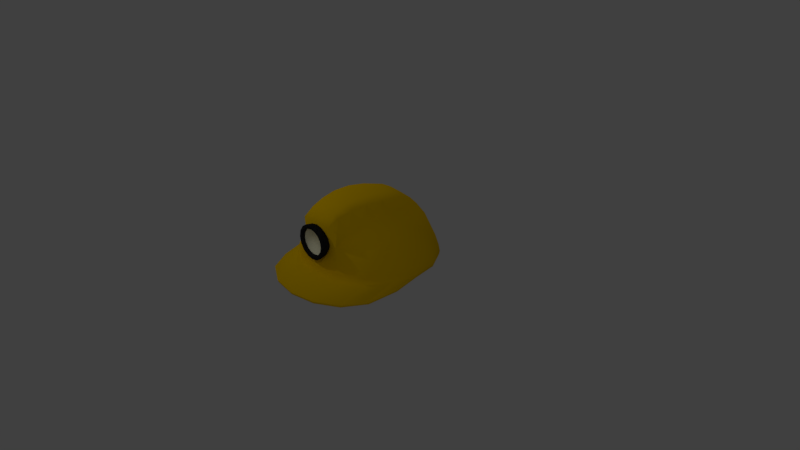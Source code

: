 # Source: hardHat.blend  (saved by Blender 2.79.0; exported with 4.5.12 LTS)
import bpy
from mathutils import Matrix  # noqa: F401  (used for matrix-valued properties, if any)

bpy.ops.wm.read_factory_settings(use_empty=True)
scene = bpy.context.scene
scene.name = 'Scene'

# ---- collections
col_collection_1 = bpy.data.collections.new('Collection 1'); scene.collection.children.link(col_collection_1)

# ---- materials (node trees are filled in below, after node groups)
mat_blackplastic = bpy.data.materials.new('BlackPlastic')
mat_blackplastic.alpha_threshold = 0.0
mat_blackplastic.use_transparent_shadow = False
mat_blackplastic.diffuse_color = (0.01739, 0.01739, 0.01739, 1.0)
mat_blackplastic.roughness = 0.5
mat_lamp = bpy.data.materials.new('Lamp')
mat_lamp.alpha_threshold = 0.0
mat_lamp.use_transparent_shadow = False
mat_lamp.diffuse_color = (1.0, 0.9695, 0.6689, 1.0)
mat_lamp.roughness = 0.5
mat_lamp.line_color = (0.0, 0.0, 0.0, 1.0)
mat_yellowplastic = bpy.data.materials.new('YellowPlastic')
mat_yellowplastic.alpha_threshold = 0.0
mat_yellowplastic.use_transparent_shadow = False
mat_yellowplastic.diffuse_color = (1.0, 0.6102, 0.0, 1.0)
mat_yellowplastic.roughness = 0.5
mat_yellowplastic.specular_intensity = 1.0

# ---- material node trees

# ---- world
world_world = bpy.data.worlds.new('World'); scene.world = world_world
world_world.color = (0.05088, 0.05088, 0.05088)
world_world.use_sun_shadow = False
world_world.sun_shadow_jitter_overblur = 0.0
world_world.cycles.sampling_method = 'MANUAL'

# ---- cameras
cam_camera = bpy.data.cameras.new('Camera')
cam_camera.clip_end = 100.0
cam_camera.lens = 35.0
cam_camera.sensor_width = 32.0
cam_camera.sensor_height = 18.0
cam_camera.ortho_scale = 7.314
cam_camera.dof.focus_distance = 0.0
cam_camera.dof.aperture_fstop = 128.0

# ---- lights
light_spot_002 = bpy.data.lights.new('Spot.002', 'SPOT')
light_spot_002.transmission_factor = 0.0
light_spot_002.energy = 50.0
light_spot_002.shadow_buffer_clip_start = 0.5
light_spot_002.shadow_soft_size = 0.1
light_spot_002.shadow_maximum_resolution = 0.006
light_spot_002.use_absolute_resolution = True
light_spot_001 = bpy.data.lights.new('Spot.001', 'SPOT')
light_spot_001.transmission_factor = 0.0
light_spot_001.energy = 100.0
light_spot_001.shadow_buffer_clip_start = 0.5
light_spot_001.shadow_soft_size = 0.1
light_spot_001.shadow_maximum_resolution = 0.006
light_spot_001.use_absolute_resolution = True
light_spot = bpy.data.lights.new('Spot', 'SPOT')
light_spot.transmission_factor = 0.0
light_spot.energy = 50.0
light_spot.shadow_buffer_clip_start = 0.5
light_spot.shadow_soft_size = 0.1
light_spot.shadow_maximum_resolution = 0.006
light_spot.use_absolute_resolution = True

# ---- meshes
me_sphere = bpy.data.meshes.new('Sphere')
me_sphere.from_pydata([(-0.849, -0.2627, 0.3151), (-0.849, -0.3371, 0.2654), (-0.787, -0.2627, 0.3274), (-0.768, -0.3371, 0.2815), (-0.7614, -0.4248, 0.2654), (-0.727, -0.3922, 0.3551), (-0.7345, -0.2627, 0.3625), (-0.6993, -0.3371, 0.3274), (-0.687, -0.4248, 0.3151), (-0.6896, -0.3922, 0.4111), (-0.6993, -0.2627, 0.4151), (-0.6534, -0.3371, 0.3961), (-0.6373, -0.4248, 0.3894), (-0.6765, -0.3922, 0.4771), (-0.687, -0.2627, 0.4771), (-0.6373, -0.3371, 0.4771), (-0.6199, -0.4248, 0.4771), (-0.6896, -0.3922, 0.5431), (-0.6993, -0.2627, 0.5391), (-0.6534, -0.3371, 0.5581), (-0.6373, -0.4248, 0.5648), (-0.727, -0.3922, 0.5991), (-0.7345, -0.2627, 0.5917), (-0.6993, -0.3371, 0.6268), (-0.687, -0.4248, 0.6391), (-0.783, -0.3922, 0.6365), (-0.787, -0.2627, 0.6268), (-0.768, -0.3371, 0.6727), (-0.7614, -0.4248, 0.6888), (-0.849, -0.3922, 0.6497), (-0.849, -0.2627, 0.6391), (-0.849, -0.3371, 0.6888), (-0.849, -0.4248, 0.7063), (-0.9151, -0.3922, 0.6365), (-0.9111, -0.2627, 0.6268), (-0.9301, -0.3371, 0.6727), (-0.9367, -0.4248, 0.6888), (-0.9711, -0.3922, 0.5991), (-0.9636, -0.2627, 0.5917), (-0.9988, -0.3371, 0.6268), (-1.011, -0.4248, 0.6391), (-1.008, -0.3922, 0.5431), (-0.9988, -0.2627, 0.5391), (-1.045, -0.3371, 0.5581), (-1.061, -0.4248, 0.5648), (-0.849, -0.4248, 0.3045), (-0.9151, -0.4248, 0.3177), (-1.022, -0.3922, 0.4771), (-1.011, -0.2627, 0.4771), (-1.061, -0.3371, 0.4771), (-1.078, -0.4248, 0.4771), (-0.9711, -0.4248, 0.3551), (-1.008, -0.4248, 0.4111), (-1.022, -0.4248, 0.4771), (-1.008, -0.3922, 0.4111), (-0.9988, -0.2627, 0.4151), (-1.045, -0.3371, 0.3961), (-1.061, -0.4248, 0.3894), (-1.008, -0.4248, 0.5431), (-0.9711, -0.4248, 0.5991), (-0.9151, -0.4248, 0.6365), (-0.9711, -0.3922, 0.3551), (-0.9636, -0.2627, 0.3625), (-0.9988, -0.3371, 0.3274), (-1.011, -0.4248, 0.3151), (-0.849, -0.4248, 0.6497), (-0.783, -0.4248, 0.6365), (-0.727, -0.4248, 0.5991), (-0.9151, -0.3922, 0.3177), (-0.9111, -0.2627, 0.3274), (-0.9301, -0.3371, 0.2815), (-0.9367, -0.4248, 0.2654), (-0.6896, -0.4248, 0.5431), (-0.6765, -0.4248, 0.4771), (-0.6896, -0.4248, 0.4111), (-0.783, -0.3922, 0.3177), (-0.849, -0.3922, 0.3045), (-0.849, -0.4248, 0.2479), (-0.727, -0.4248, 0.3551), (-0.783, -0.4248, 0.3177)], [], [(1, 0, 2, 3), (58, 53, 47, 41), (77, 1, 3, 4), (3, 2, 6, 7), (46, 45, 76, 68), (4, 3, 7, 8), (8, 7, 11, 12), (7, 6, 10, 11), (73, 72, 17, 13), (12, 11, 15, 16), (11, 10, 14, 15), (65, 60, 33, 29), (15, 14, 18, 19), (53, 52, 54, 47), (16, 15, 19, 20), (19, 18, 22, 23), (45, 79, 75, 76), (20, 19, 23, 24), (24, 23, 27, 28), (23, 22, 26, 27), (72, 67, 21, 17), (27, 26, 30, 31), (60, 59, 37, 33), (28, 27, 31, 32), (31, 30, 34, 35), (52, 51, 61, 54), (32, 31, 35, 36), (79, 78, 5, 75), (36, 35, 39, 40), (35, 34, 38, 39), (40, 39, 43, 44), (39, 38, 42, 43), (67, 66, 25, 21), (43, 42, 48, 49), (78, 74, 9, 5), (28, 32, 65, 66), (44, 43, 49, 50), (24, 28, 66, 67), (49, 48, 55, 56), (59, 58, 41, 37), (8, 12, 74, 78), (4, 8, 78, 79), (50, 49, 56, 57), (40, 44, 58, 59), (71, 77, 45, 46), (44, 50, 53, 58), (57, 56, 63, 64), (20, 24, 67, 72), (64, 71, 46, 51), (56, 55, 62, 63), (51, 46, 68, 61), (64, 63, 70, 71), (32, 36, 60, 65), (16, 20, 72, 73), (63, 62, 69, 70), (74, 73, 13, 9), (77, 4, 79, 45), (36, 40, 59, 60), (12, 16, 73, 74), (57, 64, 51, 52), (70, 69, 0, 1), (5, 9, 13, 17, 21, 25, 29, 33, 37, 41, 47, 54, 61, 68, 76, 75), (66, 65, 29, 25), (50, 57, 52, 53), (71, 70, 1, 77)])
me_sphere.polygons.foreach_set('use_smooth', [True] * 65)
me_sphere.polygons.foreach_set('material_index', [0, 0, 0, 0, 0, 0, 0, 0, 0, 0, 0, 0, 0, 0, 0, 0, 0, 0, 0, 0, 0, 0, 0, 0, 0, 0, 0, 0, 0, 0, 0, 0, 0, 0, 0, 0, 0, 0, 0, 0, 0, 0, 0, 0, 0, 0, 0, 0, 0, 0, 0, 0, 0, 0, 0, 0, 0, 0, 0, 0, 0, 1, 0, 0, 0])
me_sphere.materials.append(mat_blackplastic)
me_sphere.materials.append(mat_lamp)
me_sphere.use_remesh_preserve_volume = False
me_sphere.use_remesh_preserve_attributes = False
me_sphere.use_mirror_vertex_groups = False
me_sphere.update()
me_cube_002 = bpy.data.meshes.new('Cube.002')
me_cube_002.from_pydata([(0.0, -0.7722, -0.5512), (0.2779, -0.7722, -0.5539), (-0.2779, -0.7722, -0.5539), (0.0, -0.8393, -0.7178), (0.3142, -0.7834, -0.7178), (-0.3142, -0.7834, -0.7178), (0.6906, -9.546e-09, -0.5512), (0.6456, 0.3097, -0.5539), (0.5643, -1.49e-08, -0.3901), (0.6456, -0.3097, -0.5539), (0.7855, -7.451e-09, -0.7178), (0.7331, 0.3357, -0.7178), (0.531, 0.268, -0.4011), (0.531, -0.268, -0.4011), (0.7331, -0.3357, -0.7178), (0.753, 0.0, -0.9895), (0.7867, 0.0, -1.0), (0.7028, -0.2927, -0.9895), (0.7124, 0.0, -0.9581), (0.7028, 0.2927, -0.9895), (0.7342, 0.3068, -1.0), (0.7342, -0.3068, -1.0), (0.6649, -0.2778, -0.9581), (0.6649, 0.2778, -0.9581), (0.0, 0.7722, -0.5512), (-0.2779, 0.7213, -0.5539), (0.0, 0.6612, -0.3901), (0.2779, 0.7213, -0.5539), (0.0, 0.8393, -0.7178), (-0.3142, 0.7834, -0.7178), (-0.2322, 0.6194, -0.4011), (0.2322, 0.6194, -0.4011), (0.3142, 0.7834, -0.7178), (-0.6906, 9.546e-09, -0.5512), (-0.6456, -0.3097, -0.5539), (-0.5643, 1.49e-08, -0.3901), (-0.6456, 0.3097, -0.5539), (-0.7855, 7.451e-09, -0.7178), (-0.7331, -0.3357, -0.7178), (-0.531, -0.268, -0.4011), (-0.531, 0.268, -0.4011), (-0.7331, 0.3357, -0.7178), (0.5161, 0.0, -0.6667), (0.5964, 0.0, -0.7904), (0.4825, -0.2211, -0.6687), (0.419, 0.0, -0.547), (0.4825, 0.2211, -0.6687), (0.5566, 0.2439, -0.7904), (0.5566, -0.2439, -0.7904), (0.3943, -0.19, -0.5552), (0.3943, 0.19, -0.5552), (0.0, -0.7318, -0.9895), (0.0, -0.767, -1.0), (-0.3012, -0.683, -0.9895), (0.0, -0.6946, -0.9581), (0.3012, -0.683, -0.9895), (0.3147, -0.7159, -1.0), (-0.3147, -0.7159, -1.0), (-0.285, -0.6483, -0.9581), (0.285, -0.6483, -0.9581), (0.0, 0.7318, -0.9895), (0.0, 0.767, -1.0), (0.3012, 0.683, -0.9895), (0.0, 0.6946, -0.9581), (-0.3012, 0.683, -0.9895), (-0.3147, 0.7159, -1.0), (0.3147, 0.7159, -1.0), (0.285, 0.6483, -0.9581), (-0.285, 0.6483, -0.9581), (-0.753, 0.0, -0.9895), (-0.7867, 0.0, -1.0), (-0.7028, 0.2927, -0.9895), (-0.7124, 0.0, -0.9581), (-0.7028, -0.2927, -0.9895), (-0.7342, -0.3068, -1.0), (-0.7342, 0.3068, -1.0), (-0.6649, 0.2778, -0.9581), (-0.6649, -0.2778, -0.9581), (0.0, 0.0, -0.3701), (0.0, 0.1873, -0.3898), (0.1568, 0.0, -0.3898), (0.0, -0.1873, -0.3898), (-0.1568, 0.0, -0.3898), (-0.1495, 0.1764, -0.4085), (0.1495, 0.1764, -0.4085), (0.1495, -0.1764, -0.4085), (-0.1495, -0.1764, -0.4085), (0.0, 0.5511, -0.6667), (0.0, 0.6097, -0.7904), (0.2076, 0.5148, -0.6687), (0.0, 0.4688, -0.547), (-0.2076, 0.5148, -0.6687), (-0.2386, 0.569, -0.7904), (0.2386, 0.569, -0.7904), (0.1724, 0.4392, -0.5552), (-0.1724, 0.4392, -0.5552), (-0.5161, 0.0, -0.6667), (-0.5964, 0.0, -0.7904), (-0.4825, 0.2211, -0.6687), (-0.419, 0.0, -0.547), (-0.4825, -0.2211, -0.6687), (-0.5566, -0.2439, -0.7904), (-0.5566, 0.2439, -0.7904), (-0.3943, 0.19, -0.5552), (-0.3943, -0.19, -0.5552), (0.0, -0.5511, -0.6667), (0.0, -0.6097, -0.7904), (-0.2076, -0.5148, -0.6687), (0.0, -0.4688, -0.547), (0.2076, -0.5148, -0.6687), (0.2386, -0.569, -0.7904), (-0.2386, -0.569, -0.7904), (-0.1724, -0.4392, -0.5552), (0.1724, -0.4392, -0.5552), (-0.8681, 0.0, -0.9859), (-0.8709, 0.0, -0.9436), (-0.8102, 0.3451, -0.9859), (-0.847, 0.0, -1.0), (-0.8128, -0.3508, -0.9436), (-0.8128, 0.3508, -0.9436), (-0.7905, 0.3341, -1.0), (-0.7905, -0.3341, -1.0), (0.0, 0.8627, -0.9859), (0.0, 0.8769, -0.9436), (0.3472, 0.8052, -0.9859), (0.0, 0.8352, -1.0), (-0.3472, 0.8052, -0.9859), (-0.3484, 0.8185, -0.9436), (0.3484, 0.8185, -0.9436), (0.3388, 0.7795, -1.0), (-0.3388, 0.7795, -1.0), (0.0, -0.8769, -0.9436), (0.0, -0.8352, -1.0), (0.3484, -0.8185, -0.9436), (-0.3484, -0.8185, -0.9436), (-0.3388, -0.7795, -1.0), (0.3388, -0.7795, -1.0), (0.8681, 0.0, -0.9859), (0.8709, 0.0, -0.9436), (0.847, 0.0, -1.0), (0.8102, 0.3451, -0.9859), (0.8128, 0.3508, -0.9436), (0.8128, -0.3508, -0.9436), (0.7905, -0.3341, -1.0), (0.7905, 0.3341, -1.0), (-0.576, -0.6155, -0.7178), (-0.5087, -0.5675, -0.5567), (-0.423, -0.4898, -0.412), (0.423, -0.4898, -0.412), (0.5087, -0.5675, -0.5567), (0.576, -0.6155, -0.7178), (0.3386, 0.8133, -0.8589), (0.0, 0.8714, -0.8589), (-0.3386, 0.8133, -0.8589), (-0.3845, -0.2383, -0.278), (-0.405, 4.657e-09, -0.258), (-0.3845, 0.2383, -0.278), (0.3845, 0.2383, -0.278), (0.405, -4.657e-09, -0.258), (0.3845, -0.2383, -0.278), (0.423, 0.4898, -0.412), (0.5087, 0.5675, -0.5567), (0.576, 0.6155, -0.7178), (-0.3386, -0.8133, -0.8589), (0.0, -0.8714, -0.8589), (0.3386, -0.8133, -0.8589), (-0.423, 0.4898, -0.412), (-0.5087, 0.5675, -0.5567), (-0.576, 0.6155, -0.7178), (0.79, -0.3485, -0.8589), (0.8464, -2.794e-09, -0.8589), (0.79, 0.3485, -0.8589), (-0.79, 0.3485, -0.8589), (-0.8464, 2.794e-09, -0.8589), (-0.79, -0.3485, -0.8589), (0.2645, 0.6106, -0.8952), (0.0, 0.6542, -0.8952), (-0.2645, 0.6106, -0.8952), (-0.2645, -0.6106, -0.8952), (0.0, -0.6542, -0.8952), (0.2645, -0.6106, -0.8952), (0.6173, -0.2617, -0.8952), (0.6614, 0.0, -0.8952), (0.6173, 0.2617, -0.8952), (-0.6173, 0.2617, -0.8952), (-0.6614, 0.0, -0.8952), (-0.6173, -0.2617, -0.8952), (0.5769, -0.5625, -1.0), (0.5522, -0.5367, -0.9895), (0.5224, -0.5094, -0.9581), (0.6211, 0.6125, -1.0), (0.6366, 0.6326, -0.9859), (0.6387, 0.6431, -0.9436), (-0.5769, -0.5625, -1.0), (-0.5522, -0.5367, -0.9895), (-0.5224, -0.5094, -0.9581), (-0.6211, 0.6125, -1.0), (-0.6366, 0.6326, -0.9859), (-0.6387, 0.6431, -0.9436), (0.148, 0.3303, -0.4638), (0.0, 0.3513, -0.4489), (-0.148, 0.3303, -0.4638), (-0.148, -0.3303, -0.4638), (0.0, -0.3513, -0.4489), (0.148, -0.3303, -0.4638), (0.2855, -0.169, -0.4638), (0.3007, 0.0, -0.4489), (0.2855, 0.169, -0.4638), (-0.2855, 0.169, -0.4638), (-0.3007, 0.0, -0.4489), (-0.2855, -0.169, -0.4638), (0.4374, -0.4471, -0.7904), (0.3802, -0.405, -0.6708), (0.3141, -0.3473, -0.5633), (0.3141, 0.3473, -0.5633), (0.3802, 0.405, -0.6708), (0.4374, 0.4471, -0.7904), (-0.3141, 0.3473, -0.5633), (-0.3802, 0.405, -0.6708), (-0.4374, 0.4471, -0.7904), (-0.3141, -0.3473, -0.5633), (-0.3802, -0.405, -0.6708), (-0.4374, -0.4471, -0.7904), (0.6387, -0.6431, -0.9436), (0.6211, -0.6125, -1.0), (0.5224, 0.5094, -0.9581), (0.5522, 0.5367, -0.9895), (0.5769, 0.5625, -1.0), (-0.6387, -0.6431, -0.9436), (-0.6211, -0.6125, -1.0), (-0.5224, 0.5094, -0.9581), (-0.5522, 0.5367, -0.9895), (-0.5769, 0.5625, -1.0), (-0.7624, 0.3204, -1.0), (-0.8168, 0.0, -1.0), (-0.7624, -0.3204, -1.0), (0.3267, 0.7477, -1.0), (0.0, 0.8011, -1.0), (-0.3267, 0.7477, -1.0), (-0.3267, -0.7477, -1.0), (0.0, -0.8011, -1.0), (0.3267, -0.7477, -1.0), (0.7624, -0.3204, -1.0), (0.8168, 0.0, -1.0), (0.7624, 0.3204, -1.0), (0.3403, 0.4045, -0.3185), (0.6207, 0.639, -0.8589), (0.3403, -0.4045, -0.3185), (0.6207, -0.639, -0.8589), (-0.3403, 0.4045, -0.3185), (-0.6207, 0.639, -0.8589), (-0.3403, -0.4045, -0.3185), (-0.6207, -0.639, -0.8589), (0.485, 0.4798, -0.8952), (-0.485, 0.4798, -0.8952), (-0.485, -0.4798, -0.8952), (0.485, -0.4798, -0.8952), (0.2527, 0.2867, -0.4939), (-0.2527, 0.2867, -0.4939), (-0.2527, -0.2867, -0.4939), (0.2527, -0.2867, -0.4939), (0.599, -0.5875, -1.0), (0.599, 0.5875, -1.0), (-0.599, -0.5875, -1.0), (-0.599, 0.5875, -1.0), (-0.8681, -0.3241, -1.056), (-0.8709, -0.3241, -1.014), (-0.8128, -0.7327, -1.049), (-0.8102, -0.727, -1.091), (-0.6387, -1.025, -1.049), (-0.847, -0.3241, -1.07), (-0.6366, -1.015, -1.091), (-0.7905, -0.716, -1.105), (-0.6211, -0.9944, -1.105), (0.0, -1.245, -1.091), (0.0, -1.259, -1.049), (0.3484, -1.2, -1.049), (0.3472, -1.187, -1.091), (0.6387, -1.025, -1.049), (-0.3472, -1.187, -1.091), (-0.3484, -1.2, -1.049), (0.0, -1.217, -1.105), (-0.3388, -1.161, -1.105), (0.6366, -1.015, -1.091), (0.3388, -1.161, -1.105), (0.6211, -0.9944, -1.105), (0.8681, -0.3241, -1.056), (0.8709, -0.3241, -1.014), (0.8102, -0.727, -1.091), (0.8128, -0.7327, -1.049), (0.847, -0.3241, -1.07), (0.7905, -0.716, -1.105), (-0.3113, -0.5657, -0.4056), (0.2998, -0.5735, -0.4049), (0.0, -0.8316, -0.2082), (0.2174, -0.8316, -0.2646), (0.0, -0.6778, -0.1269), (0.0, -0.5012, -0.07498), (0.1817, -0.6778, -0.1404), (0.1559, -0.5012, -0.08846), (-0.2176, -0.8316, -0.2646), (-0.1818, -0.6778, -0.1404), (-0.1561, -0.5012, -0.08846), (0.0, 0.5469, -0.29), (0.0, 0.381, -0.1681), (-0.1818, 0.5469, -0.3106), (-0.1561, 0.381, -0.1815), (0.1817, 0.5469, -0.3106), (0.1559, 0.381, -0.1815), (0.0, -0.04599, -0.06847), (0.0, 0.1945, -0.1088), (0.1575, 0.1945, -0.1223), (0.1652, -0.04599, -0.08195), (0.3008, 0.1945, -0.1652), (-0.1653, -0.04599, -0.08195), (-0.3171, -0.04599, -0.1249), (-0.1577, 0.1945, -0.1223), (-0.301, 0.1945, -0.1652), (0.0, -0.2942, -0.05723), (-0.1577, -0.2942, -0.0707), (-0.301, -0.2942, -0.1136), (0.3169, -0.04599, -0.1249), (0.1575, -0.2942, -0.0707), (0.3008, -0.2942, -0.1136), (-0.2664, -0.5012, -0.1314), (-0.2664, 0.381, -0.2245), (0.2663, 0.381, -0.2245), (0.2663, -0.5012, -0.1314), (-0.2438, -0.6778, -0.1833), (0.2345, -0.6778, -0.1833)], [], [(0, 3, 4, 1), (1, 4, 150, 149), (3, 164, 165, 4), (4, 165, 248, 150), (0, 2, 5, 3), (3, 5, 163, 164), (2, 146, 145, 5), (5, 145, 252, 163), (6, 10, 11, 7), (7, 11, 162, 161), (10, 170, 171, 11), (11, 171, 246, 162), (6, 7, 12, 8), (8, 12, 157, 158), (7, 161, 160, 12), (12, 160, 245, 157), (6, 8, 13, 9), (9, 13, 148, 149), (8, 158, 159, 13), (13, 159, 247, 148), (6, 9, 14, 10), (10, 14, 169, 170), (9, 149, 150, 14), (14, 150, 248, 169), (15, 19, 20, 16), (16, 20, 244, 243), (19, 226, 227, 20), (20, 227, 262, 244), (15, 16, 21, 17), (17, 21, 187, 188), (16, 243, 242, 21), (21, 242, 261, 187), (15, 17, 22, 18), (18, 22, 181, 182), (17, 188, 189, 22), (22, 189, 256, 181), (15, 18, 23, 19), (19, 23, 225, 226), (18, 182, 183, 23), (23, 183, 253, 225), (24, 28, 29, 25), (25, 29, 168, 167), (28, 152, 153, 29), (29, 153, 250, 168), (24, 25, 30, 26), (25, 167, 166, 30), (24, 26, 31, 27), (27, 31, 160, 161), (158, 157, 313, 321), (31, 245, 160), (24, 27, 32, 28), (28, 32, 151, 152), (27, 161, 162, 32), (32, 162, 246, 151), (245, 31, 307, 326), (157, 245, 326, 313), (30, 249, 325, 305), (293, 247, 327, 329), (249, 156, 317, 325), (1, 293, 329, 295), (0, 1, 295, 294), (156, 155, 315, 317), (155, 154, 320, 315), (26, 30, 305, 303), (292, 2, 300, 328), (31, 26, 303, 307), (154, 251, 324, 320), (247, 159, 323, 327), (251, 292, 328, 324), (2, 0, 294, 300), (33, 37, 38, 34), (34, 38, 145, 146), (37, 173, 174, 38), (38, 174, 252, 145), (33, 34, 39, 35), (35, 39, 154, 155), (34, 146, 147, 39), (39, 147, 251, 154), (33, 35, 40, 36), (36, 40, 166, 167), (35, 155, 156, 40), (40, 156, 249, 166), (33, 36, 41, 37), (37, 41, 172, 173), (36, 167, 168, 41), (41, 168, 250, 172), (42, 46, 47, 43), (43, 47, 183, 182), (46, 215, 216, 47), (47, 216, 253, 183), (42, 43, 48, 44), (44, 48, 211, 212), (43, 182, 181, 48), (48, 181, 256, 211), (42, 44, 49, 45), (45, 49, 205, 206), (44, 212, 213, 49), (49, 213, 260, 205), (42, 45, 50, 46), (46, 50, 214, 215), (45, 206, 207, 50), (50, 207, 257, 214), (51, 55, 56, 52), (52, 56, 241, 240), (55, 188, 187, 56), (56, 187, 261, 241), (51, 52, 57, 53), (53, 57, 193, 194), (52, 240, 239, 57), (57, 239, 263, 193), (51, 53, 58, 54), (54, 58, 178, 179), (53, 194, 195, 58), (58, 195, 255, 178), (51, 54, 59, 55), (55, 59, 189, 188), (54, 179, 180, 59), (59, 180, 256, 189), (60, 64, 65, 61), (61, 65, 238, 237), (64, 231, 232, 65), (65, 232, 264, 238), (60, 61, 66, 62), (62, 66, 227, 226), (61, 237, 236, 66), (66, 236, 262, 227), (60, 62, 67, 63), (63, 67, 175, 176), (62, 226, 225, 67), (67, 225, 253, 175), (60, 63, 68, 64), (64, 68, 230, 231), (63, 176, 177, 68), (68, 177, 254, 230), (69, 73, 74, 70), (70, 74, 235, 234), (73, 194, 193, 74), (74, 193, 263, 235), (69, 70, 75, 71), (71, 75, 232, 231), (70, 234, 233, 75), (75, 233, 264, 232), (69, 71, 76, 72), (72, 76, 184, 185), (71, 231, 230, 76), (76, 230, 254, 184), (69, 72, 77, 73), (73, 77, 195, 194), (72, 185, 186, 77), (77, 186, 255, 195), (78, 82, 83, 79), (79, 83, 201, 200), (82, 209, 208, 83), (83, 208, 258, 201), (78, 79, 84, 80), (80, 84, 207, 206), (79, 200, 199, 84), (84, 199, 257, 207), (78, 80, 85, 81), (81, 85, 204, 203), (80, 206, 205, 85), (85, 205, 260, 204), (78, 81, 86, 82), (82, 86, 210, 209), (81, 203, 202, 86), (86, 202, 259, 210), (87, 91, 92, 88), (88, 92, 177, 176), (91, 218, 219, 92), (92, 219, 254, 177), (87, 88, 93, 89), (89, 93, 216, 215), (88, 176, 175, 93), (93, 175, 253, 216), (87, 89, 94, 90), (90, 94, 199, 200), (89, 215, 214, 94), (94, 214, 257, 199), (87, 90, 95, 91), (91, 95, 217, 218), (90, 200, 201, 95), (95, 201, 258, 217), (96, 100, 101, 97), (97, 101, 186, 185), (100, 221, 222, 101), (101, 222, 255, 186), (96, 97, 102, 98), (98, 102, 219, 218), (97, 185, 184, 102), (102, 184, 254, 219), (96, 98, 103, 99), (99, 103, 208, 209), (98, 218, 217, 103), (103, 217, 258, 208), (96, 99, 104, 100), (100, 104, 220, 221), (99, 209, 210, 104), (104, 210, 259, 220), (105, 109, 110, 106), (106, 110, 180, 179), (109, 212, 211, 110), (110, 211, 256, 180), (105, 106, 111, 107), (107, 111, 222, 221), (106, 179, 178, 111), (111, 178, 255, 222), (105, 107, 112, 108), (108, 112, 202, 203), (107, 221, 220, 112), (112, 220, 259, 202), (105, 108, 113, 109), (109, 113, 213, 212), (108, 203, 204, 113), (113, 204, 260, 213), (224, 143, 291, 285), (115, 118, 174, 173), (117, 121, 272, 270), (118, 228, 252, 174), (114, 115, 119, 116), (116, 119, 198, 197), (115, 173, 172, 119), (119, 172, 250, 198), (114, 116, 120, 117), (117, 120, 233, 234), (116, 197, 196, 120), (120, 196, 264, 233), (133, 131, 275, 276), (137, 138, 287, 286), (117, 234, 235, 121), (121, 235, 263, 229), (122, 126, 127, 123), (123, 127, 153, 152), (126, 197, 198, 127), (127, 198, 250, 153), (122, 123, 128, 124), (124, 128, 192, 191), (123, 152, 151, 128), (128, 151, 246, 192), (122, 124, 129, 125), (125, 129, 236, 237), (124, 191, 190, 129), (129, 190, 262, 236), (122, 125, 130, 126), (126, 130, 196, 197), (125, 237, 238, 130), (130, 238, 264, 196), (131, 134, 280, 275), (131, 133, 165, 164), (229, 135, 282, 273), (133, 223, 248, 165), (114, 117, 270, 265), (143, 139, 290, 291), (131, 164, 163, 134), (134, 163, 252, 228), (136, 224, 285, 284), (132, 135, 239, 240), (228, 118, 267, 269), (135, 229, 263, 239), (135, 132, 281, 282), (139, 137, 286, 290), (132, 240, 241, 136), (136, 241, 261, 224), (137, 140, 141, 138), (138, 141, 171, 170), (140, 191, 192, 141), (141, 192, 246, 171), (132, 136, 284, 281), (118, 115, 266, 267), (138, 170, 169, 142), (142, 169, 248, 223), (142, 223, 278, 289), (139, 143, 242, 243), (121, 229, 273, 272), (143, 224, 261, 242), (137, 139, 144, 140), (140, 144, 190, 191), (139, 243, 244, 144), (144, 244, 262, 190), (265, 268, 267, 266), (268, 271, 269, 267), (265, 270, 272, 268), (268, 272, 273, 271), (274, 277, 276, 275), (277, 283, 278, 276), (274, 275, 280, 279), (279, 280, 269, 271), (274, 279, 282, 281), (279, 271, 273, 282), (274, 281, 284, 277), (277, 284, 285, 283), (286, 287, 289, 288), (288, 289, 278, 283), (286, 288, 291, 290), (288, 283, 285, 291), (138, 142, 289, 287), (134, 228, 269, 280), (115, 114, 265, 266), (223, 133, 276, 278), (249, 30, 166), (159, 158, 321, 323), (294, 295, 298, 296), (292, 251, 147), (292, 147, 2), (293, 1, 148), (247, 293, 148), (296, 298, 299, 297), (295, 329, 298), (298, 329, 327, 299), (294, 296, 301, 300), (300, 301, 328), (296, 297, 302, 301), (301, 302, 324, 328), (303, 305, 306, 304), (305, 325, 306), (303, 304, 308, 307), (309, 312, 311, 310), (310, 311, 308, 304), (312, 321, 313, 311), (311, 313, 326, 308), (309, 310, 316, 314), (314, 316, 317, 315), (310, 304, 306, 316), (316, 306, 325, 317), (309, 314, 319, 318), (318, 319, 302, 297), (314, 315, 320, 319), (319, 320, 324, 302), (309, 318, 322, 312), (312, 322, 323, 321), (318, 297, 299, 322), (322, 299, 327, 323), (326, 307, 308), (148, 1, 149), (2, 147, 146)])
me_cube_002.polygons.foreach_set('use_smooth', [True] * 334)
me_cube_002.materials.append(mat_yellowplastic)
me_cube_002.use_remesh_preserve_volume = False
me_cube_002.use_remesh_preserve_attributes = False
me_cube_002.use_mirror_vertex_groups = False
me_cube_002.update()

# ---- objects
ob_sphere = bpy.data.objects.new('Sphere', me_sphere)
ob_cube = bpy.data.objects.new('Cube', me_cube_002)
ob_spot_002 = bpy.data.objects.new('Spot.002', light_spot_002)
ob_spot_001 = bpy.data.objects.new('Spot.001', light_spot_001)
ob_spot = bpy.data.objects.new('Spot', light_spot)
ob_camera = bpy.data.objects.new('Camera', cam_camera)

# ---- transforms, parenting, visibility, modifiers, constraints
ob_sphere.location = (0.849, -0.4839, 0.01285)
ob_sphere.lineart.crease_threshold = 0.0
ob_cube.location = (0.0, 0.0, 1.0)
ob_cube.lineart.crease_threshold = 0.0
ob_spot_002.location = (-4.0, 4.0, 5.0)
ob_spot_002.rotation_euler = (0.7854, -0.0, -2.356)
ob_spot_002.lineart.crease_threshold = 0.0
ob_spot_001.location = (-4.0, -4.0, 5.0)
ob_spot_001.rotation_euler = (0.7854, -0.0, -0.7854)
ob_spot_001.lineart.crease_threshold = 0.0
ob_spot.location = (4.0, -4.0, 5.0)
ob_spot.rotation_euler = (0.7854, -0.0, 0.7854)
ob_spot.lineart.crease_threshold = 0.0
ob_camera.location = (7.481, -6.508, 5.344)
ob_camera.rotation_euler = (1.109, 0.0, 0.8149)
ob_camera.lock_rotations_4d = False
ob_camera.empty_display_type = 'ARROWS'
ob_camera.color = (0.0, 0.0, 0.0, 0.0)
ob_camera.display_type = 'WIRE'
ob_camera.lineart.crease_threshold = 0.0

# ---- collection membership
col_collection_1.objects.link(ob_sphere)
col_collection_1.objects.link(ob_cube)
col_collection_1.objects.link(ob_spot_002)
col_collection_1.objects.link(ob_spot_001)
col_collection_1.objects.link(ob_spot)
col_collection_1.objects.link(ob_camera)

# ---- scene / render settings (as saved in the file)
scene.camera = ob_camera
scene.frame_start = 1; scene.frame_end = 250; scene.frame_set(1)
scene.render.engine = 'BLENDER_EEVEE_NEXT'
scene.render.resolution_percentage = 50
scene.render.dither_intensity = 0.0
scene.cycles.use_denoising = False
scene.cycles.samples = 128
scene.cycles.sampling_pattern = 'TABULATED_SOBOL'
scene.cycles.use_adaptive_sampling = False
scene.cycles.use_light_tree = False
scene.cycles.blur_glossy = 0.0
scene.cycles.sample_clamp_indirect = 0.0
scene.view_settings.view_transform = 'Standard'
bpy.context.view_layer.update()
